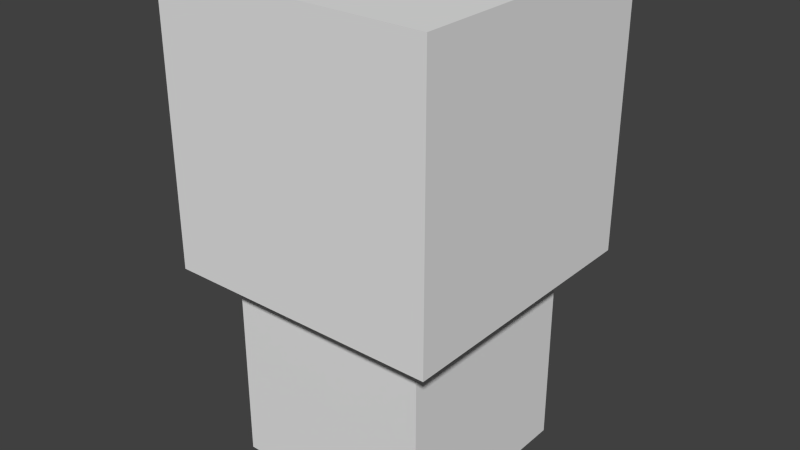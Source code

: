 # Source: 2texturetest.blend  (saved by Blender 2.76.0; exported with 4.5.12 LTS)
import bpy
from mathutils import Matrix  # noqa: F401  (used for matrix-valued properties, if any)

bpy.ops.wm.read_factory_settings(use_empty=True)
scene = bpy.context.scene
scene.name = 'Scene'

# ---- collections
col_collection_1 = bpy.data.collections.new('Collection 1'); scene.collection.children.link(col_collection_1)

# ---- world
world_world = bpy.data.worlds.new('World'); scene.world = world_world
world_world.color = (0.05088, 0.05088, 0.05088)
world_world.use_sun_shadow = False
world_world.sun_shadow_jitter_overblur = 0.0
world_world.cycles.sampling_method = 'MANUAL'
world_world.cycles.sample_map_resolution = 256

# ---- meshes
me_cube_001 = bpy.data.meshes.new('Cube.001')
me_cube_001.from_pydata([(-1.0, -1.0, -1.0), (-1.0, -1.0, 1.0), (-1.0, 1.0, -1.0), (-1.0, 1.0, 1.0), (1.0, -1.0, -1.0), (1.0, -1.0, 1.0), (1.0, 1.0, -1.0), (1.0, 1.0, 1.0)], [], [(1, 3, 2, 0), (3, 7, 6, 2), (7, 5, 4, 6), (5, 1, 0, 4), (0, 2, 6, 4), (5, 7, 3, 1)])
_uv = me_cube_001.uv_layers.new(name='UVMap')
_uv.uv.foreach_set('vector', [0.0, 0.0, 1.0, 0.0, 1.0, 1.0, 0.0, 1.0, 0.0, 0.0, 1.0, 0.0, 1.0, 1.0, 0.0, 1.0, 0.0, 0.0, 1.0, 0.0, 1.0, 1.0, 0.0, 1.0, 0.0, 0.0, 1.0, 0.0, 1.0, 1.0, 0.0, 1.0, 0.0, 0.0, 1.0, 0.0, 1.0, 1.0, 0.0, 1.0, 0.0, 0.0, 1.0, 0.0, 1.0, 1.0, 0.0, 1.0])
me_cube_001.use_remesh_preserve_volume = False
me_cube_001.use_remesh_preserve_attributes = False
me_cube_001.use_mirror_vertex_groups = False
me_cube_001.update()
me_cube = bpy.data.meshes.new('Cube')
me_cube.from_pydata([(-1.0, -1.0, -1.0), (-1.0, -1.0, 1.0), (-1.0, 1.0, -1.0), (-1.0, 1.0, 1.0), (1.0, -1.0, -1.0), (1.0, -1.0, 1.0), (1.0, 1.0, -1.0), (1.0, 1.0, 1.0)], [], [(1, 3, 2, 0), (3, 7, 6, 2), (7, 5, 4, 6), (5, 1, 0, 4), (0, 2, 6, 4), (5, 7, 3, 1)])
_uv = me_cube.uv_layers.new(name='UVMap')
_uv.uv.foreach_set('vector', [0.0, 0.25, 0.1875, 0.25, 0.1875, 0.625, 0.0, 0.625, 0.5625, 0.25, 0.75, 0.25, 0.75, 0.625, 0.5625, 0.625, 0.375, 0.25, 0.5625, 0.25, 0.5625, 0.625, 0.375, 0.625, 0.1875, 0.25, 0.375, 0.25, 0.375, 0.625, 0.1875, 0.625, 0.375, 0.625, 0.5625, 0.625, 0.5625, 1.0, 0.375, 1.0, 0.1875, 0.625, 0.375, 0.625, 0.375, 1.0, 0.1875, 1.0])
me_cube.use_remesh_preserve_volume = False
me_cube.use_remesh_preserve_attributes = False
me_cube.use_mirror_vertex_groups = False
me_cube.update()

# ---- objects
ob_cube_001 = bpy.data.objects.new('Cube.001', me_cube_001)
ob_cube = bpy.data.objects.new('Cube', me_cube)

# ---- transforms, parenting, visibility, modifiers, constraints
ob_cube_001.location = (0.0, 0.0, 3.995)
ob_cube_001.scale = (1.6, 1.6, 1.6)
ob_cube_001.lineart.crease_threshold = 0.0
ob_cube.location = (0.0, 0.0, 1.216)
ob_cube.scale = (1.2, 1.2, 1.2)
ob_cube.lineart.crease_threshold = 0.0

# ---- collection membership
col_collection_1.objects.link(ob_cube_001)
col_collection_1.objects.link(ob_cube)

# ---- scene / render settings (as saved in the file)
scene.frame_start = 1; scene.frame_end = 250; scene.frame_set(0)
scene.render.engine = 'BLENDER_EEVEE_NEXT'
scene.render.resolution_percentage = 50
scene.render.dither_intensity = 0.0
scene.render.film_transparent = True
scene.cycles.use_denoising = False
scene.cycles.samples = 10
scene.cycles.sampling_pattern = 'TABULATED_SOBOL'
scene.cycles.light_sampling_threshold = 0.0
scene.cycles.use_adaptive_sampling = False
scene.cycles.use_light_tree = False
scene.cycles.blur_glossy = 0.0
scene.cycles.pixel_filter_type = 'GAUSSIAN'
scene.cycles.sample_clamp_indirect = 0.0
scene.view_settings.view_transform = 'Standard'
bpy.context.view_layer.update()

# ---- added for rendering (the .blend has no active camera and no usable light): camera, sun
cam_auto = bpy.data.cameras.new('AutoCamera')
cam_auto.lens = 50.0
cam_auto.sensor_width = 36.0
cam_auto.clip_end = 1000.0
ob_auto_camera = bpy.data.objects.new('AutoCamera', cam_auto)
scene.collection.objects.link(ob_auto_camera)
ob_auto_camera.location = (6.64703, -7.97643, 8.1231)
ob_auto_camera.rotation_euler = (1.09748, -7.21219e-08, 0.694738)
scene.camera = ob_auto_camera
light_auto_sun = bpy.data.lights.new('AutoSun', 'SUN')
light_auto_sun.energy = 3.0
light_auto_sun.angle = 0.0523599
ob_auto_sun = bpy.data.objects.new('AutoSun', light_auto_sun)
scene.collection.objects.link(ob_auto_sun)
ob_auto_sun.rotation_euler = (0.872665, 0.174533, 0.523599)
bpy.context.view_layer.update()
